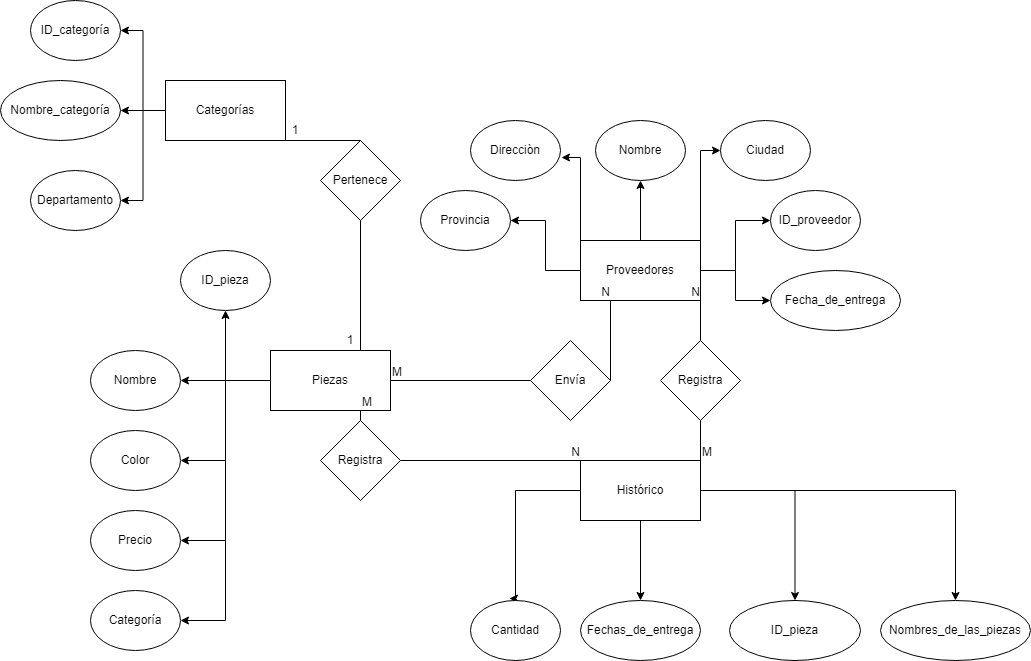

The diagram above was exported from draw.io. Its source (the exported page's mxGraphModel, read from the mxfile embedded in the PNG):
<mxGraphModel dx="1632" dy="649" grid="1" gridSize="10" guides="1" tooltips="1" connect="1" arrows="1" fold="1" page="1" pageScale="1" pageWidth="850" pageHeight="1100" math="0" shadow="0" extFonts="Permanent Marker^https://fonts.googleapis.com/css?family=Permanent+Marker">
  <root>
    <mxCell id="0" />
    <mxCell id="1" parent="0" />
    <mxCell id="xz-2o-Oc_BSTf4E7bQjt-23" style="edgeStyle=orthogonalEdgeStyle;rounded=0;orthogonalLoop=1;jettySize=auto;html=1;entryX=1;entryY=0.5;entryDx=0;entryDy=0;" edge="1" parent="1" source="xz-2o-Oc_BSTf4E7bQjt-1" target="xz-2o-Oc_BSTf4E7bQjt-5">
      <mxGeometry relative="1" as="geometry" />
    </mxCell>
    <mxCell id="xz-2o-Oc_BSTf4E7bQjt-24" style="edgeStyle=orthogonalEdgeStyle;rounded=0;orthogonalLoop=1;jettySize=auto;html=1;entryX=0.5;entryY=1;entryDx=0;entryDy=0;" edge="1" parent="1" source="xz-2o-Oc_BSTf4E7bQjt-1" target="xz-2o-Oc_BSTf4E7bQjt-2">
      <mxGeometry relative="1" as="geometry" />
    </mxCell>
    <mxCell id="xz-2o-Oc_BSTf4E7bQjt-25" style="edgeStyle=orthogonalEdgeStyle;rounded=0;orthogonalLoop=1;jettySize=auto;html=1;entryX=1.011;entryY=0.617;entryDx=0;entryDy=0;entryPerimeter=0;" edge="1" parent="1" source="xz-2o-Oc_BSTf4E7bQjt-1" target="xz-2o-Oc_BSTf4E7bQjt-3">
      <mxGeometry relative="1" as="geometry">
        <Array as="points">
          <mxPoint x="300" y="187" />
        </Array>
      </mxGeometry>
    </mxCell>
    <mxCell id="xz-2o-Oc_BSTf4E7bQjt-26" style="edgeStyle=orthogonalEdgeStyle;rounded=0;orthogonalLoop=1;jettySize=auto;html=1;entryX=0;entryY=0.5;entryDx=0;entryDy=0;" edge="1" parent="1" source="xz-2o-Oc_BSTf4E7bQjt-1" target="xz-2o-Oc_BSTf4E7bQjt-4">
      <mxGeometry relative="1" as="geometry">
        <Array as="points">
          <mxPoint x="420" y="180" />
        </Array>
      </mxGeometry>
    </mxCell>
    <mxCell id="xz-2o-Oc_BSTf4E7bQjt-27" style="edgeStyle=orthogonalEdgeStyle;rounded=0;orthogonalLoop=1;jettySize=auto;html=1;entryX=0;entryY=0.5;entryDx=0;entryDy=0;" edge="1" parent="1" source="xz-2o-Oc_BSTf4E7bQjt-1" target="xz-2o-Oc_BSTf4E7bQjt-6">
      <mxGeometry relative="1" as="geometry" />
    </mxCell>
    <mxCell id="xz-2o-Oc_BSTf4E7bQjt-55" style="edgeStyle=orthogonalEdgeStyle;rounded=0;orthogonalLoop=1;jettySize=auto;html=1;entryX=0;entryY=0.5;entryDx=0;entryDy=0;" edge="1" parent="1" source="xz-2o-Oc_BSTf4E7bQjt-1" target="xz-2o-Oc_BSTf4E7bQjt-53">
      <mxGeometry relative="1" as="geometry" />
    </mxCell>
    <mxCell id="xz-2o-Oc_BSTf4E7bQjt-1" value="Proveedores" style="rounded=0;whiteSpace=wrap;html=1;" vertex="1" parent="1">
      <mxGeometry x="300" y="270" width="120" height="60" as="geometry" />
    </mxCell>
    <mxCell id="xz-2o-Oc_BSTf4E7bQjt-2" value="Nombre" style="ellipse;whiteSpace=wrap;html=1;" vertex="1" parent="1">
      <mxGeometry x="315" y="150" width="90" height="60" as="geometry" />
    </mxCell>
    <mxCell id="xz-2o-Oc_BSTf4E7bQjt-3" value="Direcciòn" style="ellipse;whiteSpace=wrap;html=1;" vertex="1" parent="1">
      <mxGeometry x="190" y="150" width="90" height="60" as="geometry" />
    </mxCell>
    <mxCell id="xz-2o-Oc_BSTf4E7bQjt-4" value="Ciudad" style="ellipse;whiteSpace=wrap;html=1;" vertex="1" parent="1">
      <mxGeometry x="440" y="150" width="90" height="60" as="geometry" />
    </mxCell>
    <mxCell id="xz-2o-Oc_BSTf4E7bQjt-5" value="Provincia" style="ellipse;whiteSpace=wrap;html=1;" vertex="1" parent="1">
      <mxGeometry x="140" y="220" width="90" height="60" as="geometry" />
    </mxCell>
    <mxCell id="xz-2o-Oc_BSTf4E7bQjt-6" value="ID_proveedor" style="ellipse;whiteSpace=wrap;html=1;" vertex="1" parent="1">
      <mxGeometry x="490" y="220" width="90" height="60" as="geometry" />
    </mxCell>
    <mxCell id="xz-2o-Oc_BSTf4E7bQjt-28" style="edgeStyle=orthogonalEdgeStyle;rounded=0;orthogonalLoop=1;jettySize=auto;html=1;entryX=0.5;entryY=0;entryDx=0;entryDy=0;" edge="1" parent="1" source="xz-2o-Oc_BSTf4E7bQjt-12" target="xz-2o-Oc_BSTf4E7bQjt-14">
      <mxGeometry relative="1" as="geometry" />
    </mxCell>
    <mxCell id="xz-2o-Oc_BSTf4E7bQjt-30" style="edgeStyle=orthogonalEdgeStyle;rounded=0;orthogonalLoop=1;jettySize=auto;html=1;entryX=0.5;entryY=0;entryDx=0;entryDy=0;" edge="1" parent="1" source="xz-2o-Oc_BSTf4E7bQjt-12" target="xz-2o-Oc_BSTf4E7bQjt-16">
      <mxGeometry relative="1" as="geometry" />
    </mxCell>
    <mxCell id="xz-2o-Oc_BSTf4E7bQjt-31" style="edgeStyle=orthogonalEdgeStyle;rounded=0;orthogonalLoop=1;jettySize=auto;html=1;entryX=0.433;entryY=-0.033;entryDx=0;entryDy=0;entryPerimeter=0;" edge="1" parent="1" source="xz-2o-Oc_BSTf4E7bQjt-12" target="xz-2o-Oc_BSTf4E7bQjt-13">
      <mxGeometry relative="1" as="geometry">
        <Array as="points">
          <mxPoint x="235" y="520" />
          <mxPoint x="235" y="628" />
        </Array>
      </mxGeometry>
    </mxCell>
    <mxCell id="xz-2o-Oc_BSTf4E7bQjt-32" style="edgeStyle=orthogonalEdgeStyle;rounded=0;orthogonalLoop=1;jettySize=auto;html=1;entryX=0.5;entryY=0;entryDx=0;entryDy=0;" edge="1" parent="1" source="xz-2o-Oc_BSTf4E7bQjt-12" target="xz-2o-Oc_BSTf4E7bQjt-15">
      <mxGeometry relative="1" as="geometry" />
    </mxCell>
    <mxCell id="xz-2o-Oc_BSTf4E7bQjt-12" value="Histórico" style="rounded=0;whiteSpace=wrap;html=1;" vertex="1" parent="1">
      <mxGeometry x="300" y="490" width="120" height="60" as="geometry" />
    </mxCell>
    <mxCell id="xz-2o-Oc_BSTf4E7bQjt-13" value="Cantidad" style="ellipse;whiteSpace=wrap;html=1;" vertex="1" parent="1">
      <mxGeometry x="190" y="630" width="90" height="60" as="geometry" />
    </mxCell>
    <mxCell id="xz-2o-Oc_BSTf4E7bQjt-14" value="Fechas_de_entrega" style="ellipse;whiteSpace=wrap;html=1;" vertex="1" parent="1">
      <mxGeometry x="300" y="630" width="120" height="60" as="geometry" />
    </mxCell>
    <mxCell id="xz-2o-Oc_BSTf4E7bQjt-15" value="ID_pieza" style="ellipse;whiteSpace=wrap;html=1;" vertex="1" parent="1">
      <mxGeometry x="449" y="630" width="131" height="60" as="geometry" />
    </mxCell>
    <mxCell id="xz-2o-Oc_BSTf4E7bQjt-16" value="Nombres_de_las_piezas" style="ellipse;whiteSpace=wrap;html=1;" vertex="1" parent="1">
      <mxGeometry x="600" y="630" width="150" height="60" as="geometry" />
    </mxCell>
    <mxCell id="xz-2o-Oc_BSTf4E7bQjt-36" style="edgeStyle=orthogonalEdgeStyle;rounded=0;orthogonalLoop=1;jettySize=auto;html=1;entryX=0.5;entryY=1;entryDx=0;entryDy=0;" edge="1" parent="1" source="xz-2o-Oc_BSTf4E7bQjt-33" target="xz-2o-Oc_BSTf4E7bQjt-34">
      <mxGeometry relative="1" as="geometry">
        <Array as="points">
          <mxPoint x="-55" y="410" />
        </Array>
      </mxGeometry>
    </mxCell>
    <mxCell id="xz-2o-Oc_BSTf4E7bQjt-38" style="edgeStyle=orthogonalEdgeStyle;rounded=0;orthogonalLoop=1;jettySize=auto;html=1;entryX=1;entryY=0.5;entryDx=0;entryDy=0;" edge="1" parent="1" source="xz-2o-Oc_BSTf4E7bQjt-33" target="xz-2o-Oc_BSTf4E7bQjt-37">
      <mxGeometry relative="1" as="geometry" />
    </mxCell>
    <mxCell id="xz-2o-Oc_BSTf4E7bQjt-40" style="edgeStyle=orthogonalEdgeStyle;rounded=0;orthogonalLoop=1;jettySize=auto;html=1;entryX=1;entryY=0.5;entryDx=0;entryDy=0;" edge="1" parent="1" source="xz-2o-Oc_BSTf4E7bQjt-33" target="xz-2o-Oc_BSTf4E7bQjt-39">
      <mxGeometry relative="1" as="geometry" />
    </mxCell>
    <mxCell id="xz-2o-Oc_BSTf4E7bQjt-42" style="edgeStyle=orthogonalEdgeStyle;rounded=0;orthogonalLoop=1;jettySize=auto;html=1;entryX=1;entryY=0.5;entryDx=0;entryDy=0;" edge="1" parent="1" source="xz-2o-Oc_BSTf4E7bQjt-33" target="xz-2o-Oc_BSTf4E7bQjt-41">
      <mxGeometry relative="1" as="geometry" />
    </mxCell>
    <mxCell id="xz-2o-Oc_BSTf4E7bQjt-44" style="edgeStyle=orthogonalEdgeStyle;rounded=0;orthogonalLoop=1;jettySize=auto;html=1;entryX=1;entryY=0.5;entryDx=0;entryDy=0;" edge="1" parent="1" source="xz-2o-Oc_BSTf4E7bQjt-33" target="xz-2o-Oc_BSTf4E7bQjt-43">
      <mxGeometry relative="1" as="geometry" />
    </mxCell>
    <mxCell id="xz-2o-Oc_BSTf4E7bQjt-33" value="Piezas" style="rounded=0;whiteSpace=wrap;html=1;" vertex="1" parent="1">
      <mxGeometry x="-10" y="380" width="120" height="60" as="geometry" />
    </mxCell>
    <mxCell id="xz-2o-Oc_BSTf4E7bQjt-34" value="ID_pieza" style="ellipse;whiteSpace=wrap;html=1;" vertex="1" parent="1">
      <mxGeometry x="-100" y="280" width="90" height="60" as="geometry" />
    </mxCell>
    <mxCell id="xz-2o-Oc_BSTf4E7bQjt-37" value="Nombre" style="ellipse;whiteSpace=wrap;html=1;" vertex="1" parent="1">
      <mxGeometry x="-190" y="380" width="90" height="60" as="geometry" />
    </mxCell>
    <mxCell id="xz-2o-Oc_BSTf4E7bQjt-39" value="Color" style="ellipse;whiteSpace=wrap;html=1;" vertex="1" parent="1">
      <mxGeometry x="-190" y="460" width="90" height="60" as="geometry" />
    </mxCell>
    <mxCell id="xz-2o-Oc_BSTf4E7bQjt-41" value="Precio" style="ellipse;whiteSpace=wrap;html=1;" vertex="1" parent="1">
      <mxGeometry x="-190" y="540" width="90" height="60" as="geometry" />
    </mxCell>
    <mxCell id="xz-2o-Oc_BSTf4E7bQjt-43" value="Categoría" style="ellipse;whiteSpace=wrap;html=1;" vertex="1" parent="1">
      <mxGeometry x="-190" y="620" width="90" height="60" as="geometry" />
    </mxCell>
    <mxCell id="xz-2o-Oc_BSTf4E7bQjt-45" value="" style="endArrow=none;html=1;rounded=0;exitX=1;exitY=0.5;exitDx=0;exitDy=0;entryX=0.25;entryY=1;entryDx=0;entryDy=0;startArrow=none;" edge="1" parent="1" source="xz-2o-Oc_BSTf4E7bQjt-49" target="xz-2o-Oc_BSTf4E7bQjt-1">
      <mxGeometry relative="1" as="geometry">
        <mxPoint x="160" y="470" as="sourcePoint" />
        <mxPoint x="320" y="470" as="targetPoint" />
        <Array as="points" />
      </mxGeometry>
    </mxCell>
    <mxCell id="xz-2o-Oc_BSTf4E7bQjt-47" value="N" style="resizable=0;html=1;align=right;verticalAlign=bottom;" connectable="0" vertex="1" parent="xz-2o-Oc_BSTf4E7bQjt-45">
      <mxGeometry x="1" relative="1" as="geometry" />
    </mxCell>
    <mxCell id="xz-2o-Oc_BSTf4E7bQjt-49" value="Envía" style="rhombus;whiteSpace=wrap;html=1;" vertex="1" parent="1">
      <mxGeometry x="250" y="370" width="80" height="80" as="geometry" />
    </mxCell>
    <mxCell id="xz-2o-Oc_BSTf4E7bQjt-50" value="" style="endArrow=none;html=1;rounded=0;exitX=1;exitY=0.5;exitDx=0;exitDy=0;entryX=0;entryY=0.5;entryDx=0;entryDy=0;" edge="1" parent="1" source="xz-2o-Oc_BSTf4E7bQjt-33" target="xz-2o-Oc_BSTf4E7bQjt-49">
      <mxGeometry relative="1" as="geometry">
        <mxPoint x="110" y="410" as="sourcePoint" />
        <mxPoint x="330" y="330" as="targetPoint" />
        <Array as="points" />
      </mxGeometry>
    </mxCell>
    <mxCell id="xz-2o-Oc_BSTf4E7bQjt-51" value="M" style="resizable=0;html=1;align=left;verticalAlign=bottom;" connectable="0" vertex="1" parent="xz-2o-Oc_BSTf4E7bQjt-50">
      <mxGeometry x="-1" relative="1" as="geometry" />
    </mxCell>
    <mxCell id="xz-2o-Oc_BSTf4E7bQjt-53" value="Fecha_de_entrega" style="ellipse;whiteSpace=wrap;html=1;" vertex="1" parent="1">
      <mxGeometry x="490" y="300" width="130" height="60" as="geometry" />
    </mxCell>
    <mxCell id="xz-2o-Oc_BSTf4E7bQjt-56" value="" style="endArrow=none;html=1;rounded=0;exitX=1;exitY=0.5;exitDx=0;exitDy=0;entryX=0;entryY=0;entryDx=0;entryDy=0;startArrow=none;" edge="1" parent="1" source="xz-2o-Oc_BSTf4E7bQjt-59" target="xz-2o-Oc_BSTf4E7bQjt-12">
      <mxGeometry relative="1" as="geometry">
        <mxPoint x="230" y="570" as="sourcePoint" />
        <mxPoint x="390" y="570" as="targetPoint" />
        <Array as="points" />
      </mxGeometry>
    </mxCell>
    <mxCell id="xz-2o-Oc_BSTf4E7bQjt-58" value="N" style="resizable=0;html=1;align=right;verticalAlign=bottom;" connectable="0" vertex="1" parent="xz-2o-Oc_BSTf4E7bQjt-56">
      <mxGeometry x="1" relative="1" as="geometry" />
    </mxCell>
    <mxCell id="xz-2o-Oc_BSTf4E7bQjt-59" value="Registra" style="rhombus;whiteSpace=wrap;html=1;" vertex="1" parent="1">
      <mxGeometry x="40" y="450" width="80" height="80" as="geometry" />
    </mxCell>
    <mxCell id="xz-2o-Oc_BSTf4E7bQjt-60" value="" style="endArrow=none;html=1;rounded=0;exitX=0.75;exitY=1;exitDx=0;exitDy=0;entryX=0.5;entryY=0;entryDx=0;entryDy=0;" edge="1" parent="1" source="xz-2o-Oc_BSTf4E7bQjt-33" target="xz-2o-Oc_BSTf4E7bQjt-59">
      <mxGeometry relative="1" as="geometry">
        <mxPoint x="80" y="440" as="sourcePoint" />
        <mxPoint x="300" y="505" as="targetPoint" />
        <Array as="points" />
      </mxGeometry>
    </mxCell>
    <mxCell id="xz-2o-Oc_BSTf4E7bQjt-61" value="M" style="resizable=0;html=1;align=left;verticalAlign=bottom;" connectable="0" vertex="1" parent="xz-2o-Oc_BSTf4E7bQjt-60">
      <mxGeometry x="-1" relative="1" as="geometry" />
    </mxCell>
    <mxCell id="xz-2o-Oc_BSTf4E7bQjt-65" value="" style="endArrow=none;html=1;rounded=0;entryX=1;entryY=1;entryDx=0;entryDy=0;exitX=0.5;exitY=0;exitDx=0;exitDy=0;startArrow=none;" edge="1" parent="1" source="xz-2o-Oc_BSTf4E7bQjt-68" target="xz-2o-Oc_BSTf4E7bQjt-1">
      <mxGeometry relative="1" as="geometry">
        <mxPoint x="240" y="490" as="sourcePoint" />
        <mxPoint x="400" y="490" as="targetPoint" />
      </mxGeometry>
    </mxCell>
    <mxCell id="xz-2o-Oc_BSTf4E7bQjt-67" value="N" style="resizable=0;html=1;align=right;verticalAlign=bottom;" connectable="0" vertex="1" parent="xz-2o-Oc_BSTf4E7bQjt-65">
      <mxGeometry x="1" relative="1" as="geometry" />
    </mxCell>
    <mxCell id="xz-2o-Oc_BSTf4E7bQjt-68" value="Registra" style="rhombus;whiteSpace=wrap;html=1;" vertex="1" parent="1">
      <mxGeometry x="380" y="370" width="80" height="80" as="geometry" />
    </mxCell>
    <mxCell id="xz-2o-Oc_BSTf4E7bQjt-69" value="" style="endArrow=none;html=1;rounded=0;entryX=0.5;entryY=1;entryDx=0;entryDy=0;exitX=1;exitY=0;exitDx=0;exitDy=0;" edge="1" parent="1" source="xz-2o-Oc_BSTf4E7bQjt-12" target="xz-2o-Oc_BSTf4E7bQjt-68">
      <mxGeometry relative="1" as="geometry">
        <mxPoint x="420" y="490" as="sourcePoint" />
        <mxPoint x="420" y="330" as="targetPoint" />
      </mxGeometry>
    </mxCell>
    <mxCell id="xz-2o-Oc_BSTf4E7bQjt-70" value="M" style="resizable=0;html=1;align=left;verticalAlign=bottom;" connectable="0" vertex="1" parent="xz-2o-Oc_BSTf4E7bQjt-69">
      <mxGeometry x="-1" relative="1" as="geometry" />
    </mxCell>
    <mxCell id="xz-2o-Oc_BSTf4E7bQjt-74" style="edgeStyle=orthogonalEdgeStyle;rounded=0;orthogonalLoop=1;jettySize=auto;html=1;entryX=1;entryY=0.5;entryDx=0;entryDy=0;" edge="1" parent="1" source="xz-2o-Oc_BSTf4E7bQjt-72" target="xz-2o-Oc_BSTf4E7bQjt-73">
      <mxGeometry relative="1" as="geometry" />
    </mxCell>
    <mxCell id="xz-2o-Oc_BSTf4E7bQjt-76" style="edgeStyle=orthogonalEdgeStyle;rounded=0;orthogonalLoop=1;jettySize=auto;html=1;entryX=1;entryY=0.5;entryDx=0;entryDy=0;" edge="1" parent="1" source="xz-2o-Oc_BSTf4E7bQjt-72" target="xz-2o-Oc_BSTf4E7bQjt-75">
      <mxGeometry relative="1" as="geometry" />
    </mxCell>
    <mxCell id="xz-2o-Oc_BSTf4E7bQjt-78" style="edgeStyle=orthogonalEdgeStyle;rounded=0;orthogonalLoop=1;jettySize=auto;html=1;entryX=1;entryY=0.5;entryDx=0;entryDy=0;" edge="1" parent="1" source="xz-2o-Oc_BSTf4E7bQjt-72" target="xz-2o-Oc_BSTf4E7bQjt-77">
      <mxGeometry relative="1" as="geometry" />
    </mxCell>
    <mxCell id="xz-2o-Oc_BSTf4E7bQjt-72" value="Categorías" style="rounded=0;whiteSpace=wrap;html=1;" vertex="1" parent="1">
      <mxGeometry x="-115" y="110" width="120" height="60" as="geometry" />
    </mxCell>
    <mxCell id="xz-2o-Oc_BSTf4E7bQjt-73" value="ID_categoría" style="ellipse;whiteSpace=wrap;html=1;" vertex="1" parent="1">
      <mxGeometry x="-250" y="30" width="90" height="60" as="geometry" />
    </mxCell>
    <mxCell id="xz-2o-Oc_BSTf4E7bQjt-75" value="Nombre_categoría" style="ellipse;whiteSpace=wrap;html=1;" vertex="1" parent="1">
      <mxGeometry x="-280" y="110" width="120" height="60" as="geometry" />
    </mxCell>
    <mxCell id="xz-2o-Oc_BSTf4E7bQjt-77" value="Departamento" style="ellipse;whiteSpace=wrap;html=1;" vertex="1" parent="1">
      <mxGeometry x="-250" y="200" width="90" height="60" as="geometry" />
    </mxCell>
    <mxCell id="xz-2o-Oc_BSTf4E7bQjt-82" value="1" style="text;html=1;strokeColor=none;fillColor=none;align=center;verticalAlign=middle;whiteSpace=wrap;rounded=0;" vertex="1" parent="1">
      <mxGeometry x="5" y="150" width="20" height="20" as="geometry" />
    </mxCell>
    <mxCell id="xz-2o-Oc_BSTf4E7bQjt-83" value="1" style="text;html=1;strokeColor=none;fillColor=none;align=center;verticalAlign=middle;whiteSpace=wrap;rounded=0;" vertex="1" parent="1">
      <mxGeometry x="60" y="360" width="20" height="20" as="geometry" />
    </mxCell>
    <mxCell id="xz-2o-Oc_BSTf4E7bQjt-85" value="Pertenece" style="rhombus;whiteSpace=wrap;html=1;" vertex="1" parent="1">
      <mxGeometry x="40" y="170" width="80" height="80" as="geometry" />
    </mxCell>
    <mxCell id="xz-2o-Oc_BSTf4E7bQjt-87" value="" style="endArrow=none;html=1;rounded=0;exitX=1;exitY=1;exitDx=0;exitDy=0;entryX=0.5;entryY=0;entryDx=0;entryDy=0;" edge="1" parent="1" source="xz-2o-Oc_BSTf4E7bQjt-72" target="xz-2o-Oc_BSTf4E7bQjt-85">
      <mxGeometry width="50" height="50" relative="1" as="geometry">
        <mxPoint x="90" y="320" as="sourcePoint" />
        <mxPoint x="140" y="270" as="targetPoint" />
      </mxGeometry>
    </mxCell>
    <mxCell id="xz-2o-Oc_BSTf4E7bQjt-88" value="" style="endArrow=none;html=1;rounded=0;exitX=0.75;exitY=0;exitDx=0;exitDy=0;entryX=0.5;entryY=1;entryDx=0;entryDy=0;" edge="1" parent="1" source="xz-2o-Oc_BSTf4E7bQjt-33" target="xz-2o-Oc_BSTf4E7bQjt-85">
      <mxGeometry width="50" height="50" relative="1" as="geometry">
        <mxPoint x="25" y="279" as="sourcePoint" />
        <mxPoint x="100" y="279" as="targetPoint" />
      </mxGeometry>
    </mxCell>
  </root>
</mxGraphModel>